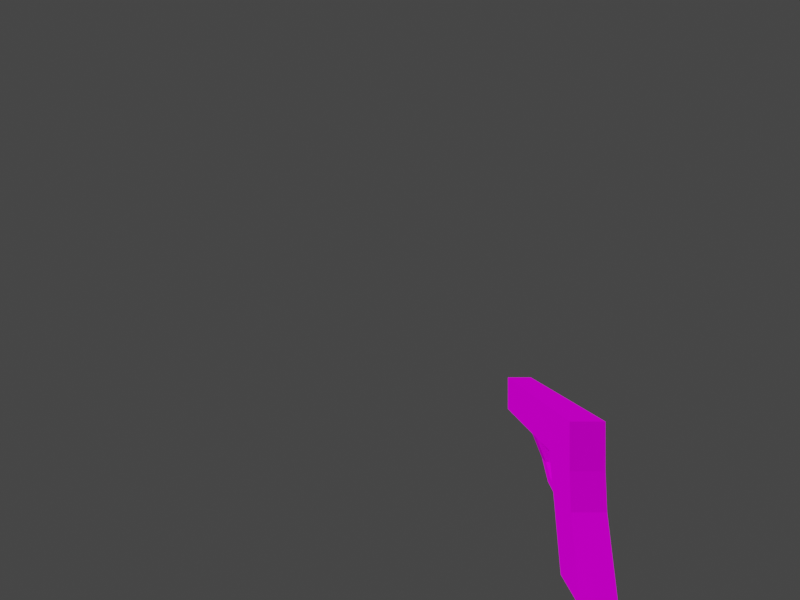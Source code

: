 # Source: pistol.blend  (saved by Blender 2.93.21; exported with 4.5.12 LTS)
import bpy
from mathutils import Matrix  # noqa: F401  (used for matrix-valued properties, if any)

bpy.ops.wm.read_factory_settings(use_empty=True)
scene = bpy.context.scene
scene.name = 'Scene'

# ---- images (referenced by path relative to the original .blend; pixels are not part of the script)
import os
ASSET_DIR = os.environ.get("B2B_ASSET_DIR", "")  # directory of the original .blend (textures are referenced by path, not embedded)
HERE = os.path.dirname(os.path.abspath(__file__))  # packed textures are extracted next to this script under _unpacked/

def load_image(name, relpath, width, height, colorspace="sRGB"):
    """Load a texture the original file referenced (path relative to the .blend, or extracted next to this script)."""
    p = next((c for c in (os.path.join(HERE, relpath), os.path.join(ASSET_DIR, relpath)) if relpath and os.path.exists(c)), "")
    if p:
        img = bpy.data.images.load(p, check_existing=True)
        img.name = name
    else:  # same state as the original file: an image datablock whose file is absent (Cycles renders it pink)
        img = bpy.data.images.new(name, width, height)
        img.source = "FILE"
        img.filepath = "//" + (relpath or name)
    img.colorspace_settings.name = colorspace
    return img
img_test_ci4_png = load_image('test.ci4.png', 'test.ci4.png', 1024, 1024, 'sRGB')

# ---- materials (node trees are filled in below, after node groups)
mat_rom__test_ci4_sprite = bpy.data.materials.new('rom:/test.ci4.sprite')
mat_rom__test_ci4_sprite.use_transparent_shadow = False
mat_rom__test_ci4_sprite.diffuse_color = (1.0, 1.0, 1.0, 1.0)

# ---- material node trees
mat_rom__test_ci4_sprite.use_nodes = True; mat_rom__test_ci4_sprite.node_tree.nodes.clear()
_N = mat_rom__test_ci4_sprite.node_tree.nodes; _L = mat_rom__test_ci4_sprite.node_tree.links
n0 = _N.new('ShaderNodeOutputMaterial'); n0.name = 'Material Output'; n0.location = (320, 270)
n1 = _N.new('ShaderNodeBsdfDiffuse'); n1.name = 'Diffuse BSDF'; n1.location = (25, 225)
n2 = _N.new('ShaderNodeTexImage'); n2.name = 'Image Texture'; n2.location = (-339, 220)
n2.image = img_test_ci4_png
_L.new(n2.outputs[0], n1.inputs[0])
_L.new(n1.outputs[0], n0.inputs[0])
n0.is_active_output = True

# ---- world
world_world = bpy.data.worlds.new('World'); scene.world = world_world
world_world.use_nodes = True; world_world.node_tree.nodes.clear()
_N = world_world.node_tree.nodes; _L = world_world.node_tree.links
n0 = _N.new('ShaderNodeOutputWorld'); n0.name = 'World Output'; n0.location = (300, 300)
n1 = _N.new('ShaderNodeBackground'); n1.name = 'Background'; n1.location = (10, 300)
n1.inputs[0].default_value = (0.05088, 0.05088, 0.05088, 1.0)
_L.new(n1.outputs[0], n0.inputs[0])
n0.is_active_output = True
world_world.color = (0.05088, 0.05088, 0.05088)
world_world.use_sun_shadow = False
world_world.sun_shadow_jitter_overblur = 0.0

# ---- cameras
cam_camera = bpy.data.cameras.new('Camera')
cam_camera.lens = 18.0
cam_camera.show_background_images = True
cam_camera.lens_unit = 'FOV'

# ---- meshes
me_pistol = bpy.data.meshes.new('Pistol')
me_pistol.from_pydata([(-0.006444, 0.07935, -0.4741), (-0.1533, 0.07935, 0.04998), (0.1985, 0.07935, -0.4741), (0.09151, 0.07935, 0.04998), (-0.006443, -0.07935, -0.4741), (-0.1533, -0.07935, 0.04998), (0.1985, -0.07935, -0.4741), (0.09151, -0.07935, 0.04998), (-0.1533, 0.07935, 0.2691), (0.09151, 0.07935, 0.2691), (0.09151, -0.07935, 0.2691), (-0.1533, -0.07935, 0.2691), (-0.9201, -0.07936, 0.04998), (-0.9201, 0.07935, 0.04998), (-0.9201, -0.07936, 0.2691), (-0.9201, 0.07935, 0.2691), (-0.3444, -0.07935, 0.2691), (-0.4067, -0.07936, 0.2691), (-0.4067, -0.07936, 0.04998), (-0.3444, -0.07935, 0.04998), (-0.3444, 0.07935, 0.2691), (-0.4067, 0.07935, 0.2691), (-0.4067, 0.07935, 0.04998), (-0.3444, 0.07935, 0.04998), (-0.08539, 0.07935, -0.1764), (-0.09922, 0.07935, -0.1243), (0.1057, 0.07935, -0.1243), (0.1195, 0.07935, -0.1764), (0.1057, -0.07935, -0.1243), (0.1195, -0.07935, -0.1764), (-0.09922, -0.07935, -0.1243), (-0.08538, -0.07935, -0.1764), (-0.1974, 0.02427, -0.2132), (-0.2139, 0.02427, -0.161), (-0.2139, -0.02428, -0.161), (-0.1974, -0.02428, -0.2132), (-0.4067, -0.02428, -0.08779), (-0.3444, -0.02428, -0.08779), (-0.4067, 0.02427, -0.08779), (-0.3444, 0.02427, -0.08779), (-0.2874, 0.02427, -0.1456), (-0.2874, -0.02428, -0.1456), (-0.3179, -0.02428, -0.1803), (-0.3179, 0.02427, -0.1803), (-0.1809, -0.01579, 0.0215), (-0.1809, 0.01579, 0.0215), (-0.2189, -0.01579, 0.0215), (-0.2189, 0.01579, 0.0215), (-0.2259, -0.01341, -0.09946), (-0.2259, 0.01818, -0.09946), (-0.2589, -0.01341, -0.08059), (-0.2589, 0.01818, -0.08059)], [], [(25, 1, 3), (25, 3, 26), (26, 3, 7), (26, 7, 28), (28, 7, 5), (28, 5, 30), (30, 5, 1), (30, 1, 25), (2, 6, 4), (2, 4, 0), (5, 7, 10), (5, 10, 11), (10, 9, 8), (10, 8, 11), (3, 1, 8), (3, 8, 9), (18, 17, 14), (18, 14, 12), (7, 3, 9), (7, 9, 10), (13, 12, 14), (13, 14, 15), (17, 21, 15), (17, 15, 14), (22, 18, 12), (22, 12, 13), (21, 22, 13), (21, 13, 15), (8, 1, 23), (8, 23, 20), (20, 23, 22), (20, 22, 21), (1, 5, 44), (1, 44, 45), (18, 22, 38), (18, 38, 36), (11, 8, 20), (11, 20, 16), (16, 20, 21), (16, 21, 17), (5, 11, 16), (5, 16, 19), (19, 16, 17), (19, 17, 18), (4, 31, 24), (4, 24, 0), (25, 24, 32), (25, 32, 33), (6, 29, 31), (6, 31, 4), (29, 28, 30), (29, 30, 31), (2, 27, 29), (2, 29, 6), (27, 26, 28), (27, 28, 29), (0, 24, 27), (0, 27, 2), (24, 25, 26), (24, 26, 27), (41, 42, 35), (41, 35, 34), (24, 31, 35), (24, 35, 32), (30, 25, 33), (30, 33, 34), (31, 30, 34), (31, 34, 35), (40, 41, 34), (40, 34, 33), (22, 23, 39), (22, 39, 38), (19, 18, 36), (19, 36, 37), (23, 19, 37), (23, 37, 39), (42, 43, 32), (42, 32, 35), (43, 40, 33), (43, 33, 32), (38, 39, 40), (38, 40, 43), (36, 38, 43), (36, 43, 42), (39, 37, 41), (39, 41, 40), (37, 36, 42), (37, 42, 41), (47, 45, 49), (47, 49, 51), (23, 1, 45), (23, 45, 47), (19, 23, 47), (19, 47, 46), (5, 19, 46), (5, 46, 44), (49, 48, 50), (49, 50, 51), (45, 44, 48), (45, 48, 49), (46, 47, 51), (46, 51, 50), (44, 46, 50), (44, 50, 48)])
me_pistol.polygons.foreach_set('use_smooth', [0, 0, 0, 0, 0, 0, 0, 0, 0, 0, 0, 0, 0, 0, 0, 0, 0, 0, 1, 1, 0, 0, 0, 0, 0, 0, 0, 0, 0, 0, 0, 0, 0, 0, 0, 0, 0, 0, 0, 0, 0, 0, 0, 0, 0, 0, 1, 1, 0, 0, 0, 0, 0, 0, 0, 1, 0, 0, 0, 0, 0, 0, 0, 0, 0, 0, 1, 1, 0, 0, 0, 1, 0, 0, 0, 0, 0, 0, 0, 0, 0, 0, 0, 0, 1, 1, 0, 0, 1, 1, 0, 0, 0, 0, 0, 0, 1, 0, 0, 0, 0, 0, 1, 1])
_uv = me_pistol.uv_layers.new(name='UVMap')
_uv.uv.foreach_set('vector', [0.6033, 0.3617, 0.7551, 0.3144, 0.7551, 0.5277, 0.6033, 0.3617, 0.7551, 0.5277, 0.6033, 0.5403, 0.8935, 0.0, 0.8935, 0.1432, 0.7551, 0.1432, 0.8935, 0.0, 0.7551, 0.1432, 0.7551, 1.192e-07, 0.7551, 0.2259, 0.6033, 0.2133, 0.6033, 0.0, 0.7551, 0.2259, 0.6033, 0.0, 0.7551, 0.04737, 0.8879, 0.6855, 0.8879, 0.8304, 0.7495, 0.8304, 0.8879, 0.6855, 0.7495, 0.8304, 0.7495, 0.6855, 0.2846, 0.8738, 0.1462, 0.8738, 0.1462, 0.6965, 0.2846, 0.8738, 0.1462, 0.6965, 0.2846, 0.6965, 0.577, 0.6289, 0.577, 0.8423, 0.4308, 0.8421, 0.577, 0.6289, 0.4308, 0.8421, 0.4308, 0.6287, 0.9634, 0.3144, 0.9634, 0.4527, 0.8743, 0.4527, 0.9634, 0.3144, 0.8743, 0.4527, 0.8743, 0.3144, 0.6033, 0.7538, 0.6033, 0.5405, 0.7495, 0.5403, 0.6033, 0.7538, 0.7495, 0.5403, 0.7495, 0.7536, 0.1462, 0.0, 0.2924, 0.0002159, 0.2924, 0.4475, 0.1462, 0.0, 0.2924, 0.4475, 0.1462, 0.4473, 0.7551, 0.2816, 0.7551, 0.1432, 0.8881, 0.1432, 0.7551, 0.2816, 0.8881, 0.1432, 0.8881, 0.2816, 0.7495, 0.5403, 0.8879, 0.5403, 0.8879, 0.6855, 0.7495, 0.5403, 0.8879, 0.6855, 0.7495, 0.6855, 0.1384, 0.6343, 1.177e-06, 0.6343, 9.686e-07, 0.4475, 0.1384, 0.6343, 9.686e-07, 0.4475, 0.1384, 0.4475, 0.4308, 0.4441, 0.2924, 0.4441, 0.2924, 1.192e-07, 0.4308, 0.4441, 0.2924, 1.192e-07, 0.4308, 0.0, 0.1462, 0.4473, 2.98e-08, 0.4475, 0.0, 0.0001943, 0.1462, 0.4473, 0.0, 0.0001943, 0.1462, 0.0, 0.1462, 0.893, 0.0, 0.8932, 0.0, 0.7267, 0.1462, 0.893, 0.0, 0.7267, 0.1462, 0.7265, 0.4308, 0.9885, 0.4308, 0.8423, 0.4852, 0.8424, 0.4308, 0.9885, 0.4852, 0.8424, 0.4852, 0.9886, 0.7394, 0.7538, 0.7394, 0.8922, 0.7125, 0.8368, 0.7394, 0.7538, 0.7125, 0.8368, 0.7125, 0.8092, 0.8743, 0.3144, 0.8743, 0.4527, 0.7551, 0.4047, 0.8743, 0.3144, 0.7551, 0.4047, 0.7551, 0.3624, 0.1384, 0.7265, 5.215e-07, 0.7265, 0.0, 0.657, 0.1384, 0.7265, 0.0, 0.657, 0.1384, 0.657, 0.1384, 0.657, 0.0, 0.657, 1.177e-06, 0.6343, 0.1384, 0.657, 1.177e-06, 0.6343, 0.1384, 0.6343, 0.2846, 0.7087, 0.4308, 0.7089, 0.4308, 0.8753, 0.2846, 0.7087, 0.4308, 0.8753, 0.2846, 0.8751, 0.4852, 0.9886, 0.4852, 0.8424, 0.5395, 0.8423, 0.4852, 0.9886, 0.5395, 0.8423, 0.5395, 0.9885, 0.2846, 0.4475, 0.2846, 0.6965, 0.1462, 0.6965, 0.2846, 0.4475, 0.1462, 0.6965, 0.1462, 0.4475, 0.2416, 0.9815, 0.1946, 0.9786, 0.1939, 0.8738, 0.2416, 0.9815, 0.1939, 0.8738, 0.2416, 0.8745, 0.4308, 0.6287, 0.4308, 0.3604, 0.6033, 0.3144, 0.4308, 0.6287, 0.6033, 0.3144, 0.6033, 0.5827, 0.989, 0.3085, 0.9435, 0.2964, 0.9435, 0.1178, 0.989, 0.3085, 0.9435, 0.1178, 0.989, 0.13, 0.2924, 0.7087, 0.2924, 0.4441, 0.4308, 0.4441, 0.2924, 0.7087, 0.4308, 0.4441, 0.4308, 0.7087, 0.8935, 0.0, 0.9399, 0.0, 0.9399, 0.1384, 0.8935, 0.0, 0.9399, 0.1384, 0.8935, 0.1384, 0.4308, 0.2684, 0.4308, 0.0, 0.6033, 0.046, 0.4308, 0.2684, 0.6033, 0.046, 0.6033, 0.3144, 0.9433, 0.5524, 0.9888, 0.5403, 0.9888, 0.7188, 0.9433, 0.5524, 0.9888, 0.7188, 0.9433, 0.7309, 0.3285, 0.893, 0.3646, 0.8753, 0.3646, 0.9842, 0.3285, 0.893, 0.3646, 0.9842, 0.3246, 0.9583, 0.9559, 0.8304, 0.9559, 0.9688, 0.855, 0.9208, 0.9559, 0.8304, 0.855, 0.9208, 0.855, 0.8784, 1.0, 0.8304, 1.0, 0.9688, 0.9559, 0.9208, 1.0, 0.8304, 0.9559, 0.9208, 0.9559, 0.8784, 0.147, 0.8768, 0.1939, 0.8738, 0.1939, 0.9809, 0.147, 0.8768, 0.1939, 0.9809, 0.1462, 0.9817, 0.7545, 0.2259, 0.7545, 0.2682, 0.7155, 0.2682, 0.7545, 0.2259, 0.7155, 0.2682, 0.7155, 0.2259, 0.5939, 0.9642, 0.5395, 0.9649, 0.5395, 0.8429, 0.5939, 0.9642, 0.5395, 0.8429, 0.5939, 0.8423, 0.8879, 0.7055, 0.9423, 0.7062, 0.9423, 0.8283, 0.8879, 0.7055, 0.9423, 0.8283, 0.8879, 0.8276, 0.7125, 0.7538, 0.7125, 0.8922, 0.6033, 0.8442, 0.7125, 0.7538, 0.6033, 0.8442, 0.6033, 0.8018, 0.407, 0.976, 0.3646, 0.976, 0.3646, 0.8753, 0.407, 0.976, 0.3646, 0.8753, 0.407, 0.8753, 0.3246, 0.9842, 0.2885, 0.9666, 0.2846, 0.9013, 0.3246, 0.9842, 0.2846, 0.9013, 0.3246, 0.8753, 0.9799, 0.1118, 0.9408, 0.0741, 0.9399, 0.003379, 0.9799, 0.1118, 0.9399, 0.003379, 0.9799, 0.0, 0.6033, 0.2259, 0.6456, 0.2259, 0.6456, 0.2964, 0.6033, 0.2259, 0.6456, 0.2964, 0.6033, 0.2964, 0.6456, 0.2259, 0.688, 0.2259, 0.688, 0.2924, 0.6456, 0.2259, 0.688, 0.2924, 0.6456, 0.2924, 0.2425, 0.9115, 0.2816, 0.8738, 0.2816, 0.9856, 0.2425, 0.9115, 0.2816, 0.9856, 0.2416, 0.9822, 0.965, 0.4384, 0.9961, 0.4269, 0.9961, 0.5392, 0.965, 0.4384, 0.9961, 0.5392, 0.9634, 0.5338, 0.9433, 0.5403, 0.9433, 0.7055, 0.8879, 0.6786, 0.9433, 0.5403, 0.8879, 0.6786, 0.8879, 0.6457, 0.855, 0.8304, 0.855, 0.9688, 0.7495, 0.9134, 0.855, 0.8304, 0.7495, 0.9134, 0.7495, 0.8858, 0.9435, 0.1432, 0.9435, 0.3085, 0.8881, 0.2031, 0.9435, 0.1432, 0.8881, 0.2031, 0.8881, 0.1702, 0.742, 0.2682, 0.742, 0.2958, 0.7155, 0.2958, 0.742, 0.2682, 0.7155, 0.2958, 0.7155, 0.2682, 0.7155, 0.3054, 0.688, 0.3061, 0.688, 0.2266, 0.7155, 0.3054, 0.688, 0.2266, 0.7155, 0.2259, 0.9423, 0.735, 0.9698, 0.7356, 0.9698, 0.8283, 0.9423, 0.735, 0.9698, 0.8283, 0.9423, 0.8277, 0.9961, 0.4269, 0.9651, 0.4153, 0.9634, 0.3197, 0.9961, 0.4269, 0.9634, 0.3197, 0.9961, 0.3144])
me_pistol.materials.append(mat_rom__test_ci4_sprite)
me_pistol.use_remesh_fix_poles = True
me_pistol.use_remesh_preserve_attributes = False
me_pistol.update()
me_pistol.normals_split_custom_set([tuple(v) for v in zip(*[iter([-6.999e-07, 1.0, -1.746e-07, -6.999e-07, 1.0, -1.746e-07, -6.999e-07, 1.0, -1.746e-07, -8.363e-07, 1.0, -8.477e-08, -8.363e-07, 1.0, -8.477e-08, -8.363e-07, 1.0, -8.477e-08, 0.9967, 4.319e-06, 0.08103, 0.9967, 4.319e-06, 0.08103, 0.9967, 4.319e-06, 0.08103, 0.9967, 2.148e-06, 0.08103, 0.9967, 2.148e-06, 0.08103, 0.9967, 2.148e-06, 0.08103, 0.0, -1.0, -8.731e-08, 0.0, -1.0, -8.731e-08, 0.0, -1.0, -8.731e-08, 0.0, -1.0, 5.217e-08, 0.0, -1.0, 5.217e-08, 0.0, -1.0, 5.217e-08, -0.955, -6.262e-06, -0.2965, -0.955, -6.262e-06, -0.2965, -0.955, -6.262e-06, -0.2965, -0.955, -5.017e-06, -0.2965, -0.955, -5.017e-06, -0.2965, -0.955, -5.017e-06, -0.2965, 0.0, 0.0, -1.0, 0.0, 0.0, -1.0, 0.0, 0.0, -1.0, -4.582e-07, 0.0, -1.0, -4.582e-07, 0.0, -1.0, -4.582e-07, 0.0, -1.0, -6.622e-14, -1.0, 7.638e-07, -6.622e-14, -1.0, 7.638e-07, -6.622e-14, -1.0, 7.638e-07, 6.999e-07, -1.0, 0.0, 6.999e-07, -1.0, 0.0, 6.999e-07, -1.0, 0.0, -1.19e-07, 0.0, 1.0, -1.19e-07, 0.0, 1.0, -1.19e-07, 0.0, 1.0, 1.917e-07, 0.0, 1.0, 1.917e-07, 0.0, 1.0, 1.917e-07, 0.0, 1.0, -6.999e-07, 1.0, 0.0, -6.999e-07, 1.0, 0.0, -6.999e-07, 1.0, 0.0, -6.999e-07, 1.0, 0.0, -6.999e-07, 1.0, 0.0, -6.999e-07, 1.0, 0.0, 5.356e-06, -1.0, 7.948e-07, 5.356e-06, -1.0, 7.948e-07, 5.356e-06, -1.0, 7.948e-07, 5.022e-06, -1.0, 0.0, 5.022e-06, -1.0, 0.0, 5.022e-06, -1.0, 0.0, 1.0, 4.327e-06, -1.348e-12, 1.0, 4.285e-06, 0.0, 1.0, 4.349e-06, -2.03e-12, 1.0, 4.327e-06, -1.348e-12, 1.0, 4.349e-06, -2.03e-12, 1.0, 4.392e-06, -3.377e-12, -1.0, -6.855e-06, 0.0, -1.0, -6.855e-06, 0.0, -1.0, -6.855e-06, 0.0, -1.0, -5.999e-06, 0.0, -1.0, -5.999e-06, 0.0, -1.0, -5.999e-06, 0.0, 6.114e-09, 0.0, 1.0, 6.114e-09, 0.0, 1.0, 6.114e-09, 0.0, 1.0, -9.145e-08, 0.0, 1.0, -9.145e-08, 0.0, 1.0, -9.145e-08, 0.0, 1.0, 7.814e-09, -2.817e-07, -1.0, 7.814e-09, -2.817e-07, -1.0, 7.814e-09, -2.817e-07, -1.0, 0.0, -2.817e-07, -1.0, 0.0, -2.817e-07, -1.0, 0.0, -2.817e-07, -1.0, -5.341e-06, 1.0, 0.0, -5.341e-06, 1.0, 0.0, -5.341e-06, 1.0, 0.0, -5.341e-06, 1.0, 0.0, -5.341e-06, 1.0, 0.0, -5.341e-06, 1.0, 0.0, -2.73e-06, 1.0, 0.0, -2.73e-06, 1.0, 0.0, -2.73e-06, 1.0, 0.0, -2.73e-06, 1.0, 0.0, -2.73e-06, 1.0, 0.0, -2.73e-06, 1.0, 0.0, -2.747e-05, 1.0, 0.0, -2.747e-05, 1.0, 0.0, -2.747e-05, 1.0, 0.0, -2.747e-05, 1.0, 0.0, -2.747e-05, 1.0, 0.0, -2.747e-05, 1.0, 0.0, 0.7187, 4.59e-06, -0.6954, 0.7187, 4.59e-06, -0.6954, 0.7187, 4.59e-06, -0.6954, 0.7187, 3.72e-06, -0.6954, 0.7187, 3.72e-06, -0.6954, 0.7187, 3.72e-06, -0.6954, -1.0, -1.704e-06, 4.505e-07, -1.0, -1.704e-06, 4.505e-07, -1.0, -1.704e-06, 4.505e-07, -1.0, -4.456e-06, -1.473e-06, -1.0, -4.456e-06, -1.473e-06, -1.0, -4.456e-06, -1.473e-06, -7.968e-08, 0.0, 1.0, -7.968e-08, 0.0, 1.0, -7.968e-08, 0.0, 1.0, 2.457e-07, 0.0, 1.0, 2.457e-07, 0.0, 1.0, 2.457e-07, 0.0, 1.0, -9.092e-07, 0.0, 1.0, -9.092e-07, 0.0, 1.0, -9.092e-07, 0.0, 1.0, 7.525e-07, 0.0, 1.0, 7.525e-07, 0.0, 1.0, 7.525e-07, 0.0, 1.0, 2.691e-06, -1.0, 0.0, 2.691e-06, -1.0, 0.0, 2.691e-06, -1.0, 0.0, 3.588e-06, -1.0, 7.564e-07, 3.588e-06, -1.0, 7.564e-07, 3.588e-06, -1.0, 7.564e-07, 2.747e-05, -1.0, 7.494e-07, 2.747e-05, -1.0, 7.494e-07, 2.747e-05, -1.0, 7.494e-07, 2.747e-05, -1.0, 8.175e-07, 2.747e-05, -1.0, 8.175e-07, 2.747e-05, -1.0, 8.175e-07, -0.9666, -5.26e-06, -0.2564, -0.9666, -5.26e-06, -0.2564, -0.9666, -5.26e-06, -0.2564, -0.9666, -4.155e-06, -0.2564, -0.9666, -4.155e-06, -0.2564, -0.9666, -4.155e-06, -0.2564, -0.403, 0.9077, -0.1173, -0.403, 0.9077, -0.1173, -0.4029, 0.9077, -0.1173, -0.403, 0.9077, -0.1173, -0.4029, 0.9077, -0.1173, -0.403, 0.9077, -0.1173, 0.0, -1.0, 0.0, 0.0, -1.0, 0.0, 0.0, -1.0, 0.0, 0.0, -1.0, 0.0, 0.0, -1.0, 0.0, 0.0, -1.0, 0.0, 0.0, -1.0, 0.0, 0.0, -1.0, 0.0, 0.0, -1.0, 0.0, 0.0, -1.0, -2.615e-07, 0.0, -1.0, -2.615e-07, 0.0, -1.0, -2.615e-07, 0.9666, 4.123e-06, 0.2564, 0.9666, 4.123e-06, 0.2564, 0.9666, 4.123e-06, 0.2564, 0.9666, 4.269e-06, 0.2564, 0.9666, 4.269e-06, 0.2564, 0.9666, 4.269e-06, 0.2564, 0.9666, 2.025e-06, 0.2564, 0.9666, 2.025e-06, 0.2564, 0.9666, 2.025e-06, 0.2564, 0.9666, 4.241e-06, 0.2564, 0.9666, 4.241e-06, 0.2564, 0.9666, 4.241e-06, 0.2564, -8.363e-07, 1.0, -1.833e-07, -8.363e-07, 1.0, -1.833e-07, -8.363e-07, 1.0, -1.833e-07, -8.363e-07, 1.0, -2.444e-07, -8.363e-07, 1.0, -2.444e-07, -8.363e-07, 1.0, -2.444e-07, -8.363e-07, 1.0, 0.0, -8.363e-07, 1.0, 0.0, -8.363e-07, 1.0, 0.0, -8.363e-07, 1.0, -8.715e-08, -8.363e-07, 1.0, -8.715e-08, -8.363e-07, 1.0, -8.715e-08, 4.469e-06, -1.0, 5.929e-06, 4.469e-06, -1.0, 5.929e-06, 4.469e-06, -1.0, 5.929e-06, 0.0, -1.0, 0.0, 0.0, -1.0, 0.0, 0.0, -1.0, 0.0, 0.3115, 1.692e-06, -0.9503, 0.3115, 1.692e-06, -0.9503, 0.3115, 1.692e-06, -0.9503, 0.3114, 7.263e-06, -0.9503, 0.3114, 7.263e-06, -0.9503, 0.3114, 7.263e-06, -0.9503, -0.3048, -1.461e-06, 0.9524, -0.3048, -1.461e-06, 0.9524, -0.3048, -1.461e-06, 0.9524, -0.3048, -6.53e-06, 0.9524, -0.3048, -6.53e-06, 0.9524, -0.3048, -6.53e-06, 0.9524, -0.403, -0.9077, -0.1173, -0.403, -0.9077, -0.1173, -0.403, -0.9077, -0.1172, -0.403, -0.9077, -0.1173, -0.403, -0.9077, -0.1172, -0.403, -0.9077, -0.1173, 0.2056, 3.833e-06, 0.9786, 0.2056, 3.833e-06, 0.9786, 0.2056, 3.833e-06, 0.9786, 0.2056, 4.344e-06, 0.9786, 0.2056, 4.344e-06, 0.9786, 0.2056, 4.344e-06, 0.9786, -2.551e-05, 0.9285, -0.3712, -2.551e-05, 0.9285, -0.3712, -2.551e-05, 0.9285, -0.3712, -7.664e-06, 0.9285, -0.3712, -7.664e-06, 0.9285, -0.3712, -7.664e-06, 0.9285, -0.3712, 2.553e-05, -0.9285, -0.3712, 2.553e-05, -0.9285, -0.3712, 2.553e-05, -0.9285, -0.3712, 7.639e-06, -0.9285, -0.3712, 7.639e-06, -0.9285, -0.3712, 7.639e-06, -0.9285, -0.3712, 1.0, 1.363e-06, 3.754e-07, 1.0, 1.363e-06, 3.754e-07, 1.0, 1.363e-06, 3.754e-07, 1.0, 3.342e-06, -1.227e-06, 1.0, 3.342e-06, -1.227e-06, 1.0, 3.342e-06, -1.227e-06, -0.2634, -3.379e-06, -0.9647, -0.2634, -3.379e-06, -0.9647, -0.2634, -3.379e-06, -0.9647, -0.2634, -5.319e-06, -0.9647, -0.2634, -5.319e-06, -0.9647, -0.2634, -5.319e-06, -0.9647, 2.166e-07, 1.0, -1.01e-05, 2.166e-07, 1.0, -1.01e-05, 2.166e-07, 1.0, -1.01e-05, -1.557e-06, 1.0, -4.968e-07, -1.557e-06, 1.0, -4.968e-07, -1.557e-06, 1.0, -4.968e-07, -8.241e-06, 1.0, -8.139e-06, -8.241e-06, 1.0, -8.139e-06, -8.241e-06, 1.0, -8.139e-06, -6.378e-06, 1.0, -4.241e-06, -6.378e-06, 1.0, -4.241e-06, -6.378e-06, 1.0, -4.241e-06, -0.7212, -3.591e-06, -0.6928, -0.7212, -3.591e-06, -0.6928, -0.7212, -3.591e-06, -0.6928, -0.7212, -9.575e-06, -0.6928, -0.7212, -9.575e-06, -0.6928, -0.7212, -9.575e-06, -0.6928, 0.7123, 5.464e-06, 0.7019, 0.7123, 1.892e-06, 0.7019, 0.7123, 8.725e-06, 0.7019, 0.7123, 5.464e-06, 0.7019, 0.7123, 8.725e-06, 0.7019, 0.7123, 1.23e-05, 0.7019, 8.241e-06, -1.0, 6.054e-06, 8.241e-06, -1.0, 6.054e-06, 8.241e-06, -1.0, 6.054e-06, 5.299e-06, -1.0, 5.202e-06, 5.299e-06, -1.0, 5.202e-06, 5.299e-06, -1.0, 5.202e-06, 0.005163, 0.9998, 0.01943, 0.005116, 0.9998, 0.01943, 0.005112, 0.9998, 0.01943, 0.005163, 0.9998, 0.01943, 0.005112, 0.9998, 0.01943, 0.005173, 0.9998, 0.01943, -1.085e-06, 0.4089, -0.9126, -1.085e-06, 0.4089, -0.9126, -1.085e-06, 0.4089, -0.9126, -1.966e-06, 0.4089, -0.9126, -1.966e-06, 0.4089, -0.9126, -1.966e-06, 0.4089, -0.9126, -0.2214, -5.474e-07, -0.9752, -0.2214, -5.474e-07, -0.9752, -0.2214, -5.474e-07, -0.9752, -0.2214, 0.0, -0.9752, -0.2214, 0.0, -0.9752, -0.2214, 0.0, -0.9752, 1.435e-06, -0.4089, -0.9126, 1.435e-06, -0.4089, -0.9126, 1.435e-06, -0.4089, -0.9126, 1.966e-06, -0.4089, -0.9126, 1.966e-06, -0.4089, -0.9126, 1.966e-06, -0.4089, -0.9126, -0.4963, 0.0, -0.8681, 0.005531, -0.9962, -0.08635, -0.4257, -0.4315, -0.7953, -0.4963, 0.0, -0.8681, -0.4963, 0.0, -0.8681, -0.4963, 0.0, -0.8681, 0.9371, 4.569e-06, -0.349, 0.9371, 4.569e-06, -0.349, 0.9371, 4.569e-06, -0.349, 0.9371, 6.254e-06, -0.349, 0.9371, 6.254e-06, -0.349, 0.9371, 6.254e-06, -0.349, -0.931, 0.0, 0.3651, -0.931, 0.0, 0.3651, -0.931, 0.0, 0.3651, -0.931, 0.0, 0.3651, -0.931, 0.0, 0.3651, -0.931, 0.0, 0.3651, -0.005193, -0.9998, -0.0194, -0.005175, -0.9998, -0.01942, -0.4257, -0.4315, -0.7953, -0.005193, -0.9998, -0.0194, -0.4257, -0.4315, -0.7953, 0.005531, -0.9962, -0.08635])] * 3)])

# ---- objects
ob_pistol = bpy.data.objects.new('Pistol', me_pistol)
ob_camera = bpy.data.objects.new('Camera', cam_camera)

# ---- transforms, parenting, visibility, modifiers, constraints
ob_pistol.location = (0.0, 0.0, -0.01334)
ob_camera.location = (1.859, -0.8279, 0.7924)
ob_camera.rotation_euler = (1.571, 0.0, -4.712)

# ---- collection membership
scene.collection.objects.link(ob_pistol)
scene.collection.objects.link(ob_camera)

# ---- scene / render settings (as saved in the file)
scene.camera = ob_camera
scene.frame_start = 0; scene.frame_end = 338; scene.frame_set(0)
scene.render.engine = 'BLENDER_EEVEE_NEXT'
scene.render.resolution_x = 320
scene.render.resolution_y = 240
scene.cycles.use_denoising = False
scene.cycles.samples = 128
scene.cycles.sampling_pattern = 'TABULATED_SOBOL'
scene.cycles.use_adaptive_sampling = False
scene.cycles.use_light_tree = False
scene.view_settings.view_transform = 'Filmic'
bpy.context.view_layer.update()

# ---- added for rendering (the .blend has no usable light): sun
light_auto_sun = bpy.data.lights.new('AutoSun', 'SUN')
light_auto_sun.energy = 3.0
light_auto_sun.angle = 0.0523599
ob_auto_sun = bpy.data.objects.new('AutoSun', light_auto_sun)
scene.collection.objects.link(ob_auto_sun)
ob_auto_sun.rotation_euler = (0.872665, 0.174533, 0.523599)
bpy.context.view_layer.update()
